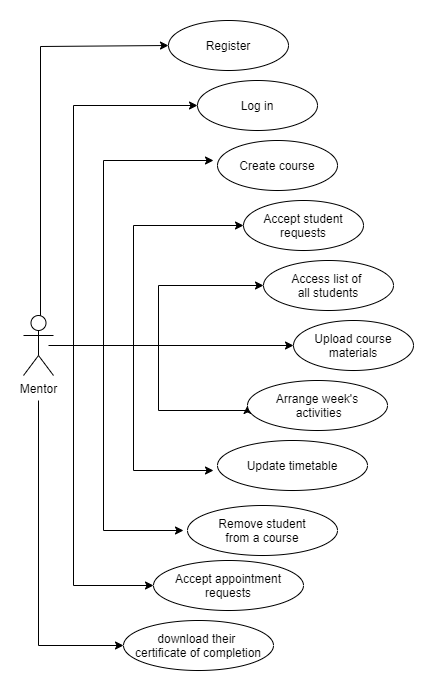

The diagram above was exported from draw.io. Its source (the exported page's mxGraphModel, read from the mxfile embedded in the PNG):
<mxGraphModel dx="1422" dy="705" grid="1" gridSize="10" guides="1" tooltips="1" connect="1" arrows="1" fold="1" page="1" pageScale="1" pageWidth="827" pageHeight="1169" math="0" shadow="0">
  <root>
    <mxCell id="0" />
    <mxCell id="1" parent="0" />
    <mxCell id="9irlbmU2-9hXSGGJyhEr-1" value="Access list of &lt;br&gt;all students" style="ellipse;whiteSpace=wrap;html=1;" parent="1" vertex="1">
      <mxGeometry x="360" y="290" width="130" height="50" as="geometry" />
    </mxCell>
    <mxCell id="qc7Zi3JYnG9FEuShL3QJ-8" style="edgeStyle=orthogonalEdgeStyle;rounded=0;orthogonalLoop=1;jettySize=auto;html=1;entryX=0;entryY=0.5;entryDx=0;entryDy=0;" edge="1" parent="1" target="9irlbmU2-9hXSGGJyhEr-15">
      <mxGeometry relative="1" as="geometry">
        <mxPoint x="262" y="76" as="targetPoint" />
        <mxPoint x="137" y="351" as="sourcePoint" />
        <Array as="points">
          <mxPoint x="137" y="76" />
        </Array>
      </mxGeometry>
    </mxCell>
    <mxCell id="qc7Zi3JYnG9FEuShL3QJ-10" style="edgeStyle=orthogonalEdgeStyle;rounded=0;orthogonalLoop=1;jettySize=auto;html=1;entryX=0;entryY=0.5;entryDx=0;entryDy=0;" edge="1" parent="1" target="9irlbmU2-9hXSGGJyhEr-18">
      <mxGeometry relative="1" as="geometry">
        <mxPoint x="135" y="430" as="sourcePoint" />
        <Array as="points">
          <mxPoint x="135" y="675" />
        </Array>
      </mxGeometry>
    </mxCell>
    <mxCell id="qc7Zi3JYnG9FEuShL3QJ-12" style="edgeStyle=orthogonalEdgeStyle;rounded=0;orthogonalLoop=1;jettySize=auto;html=1;entryX=0;entryY=0.5;entryDx=0;entryDy=0;" edge="1" parent="1" source="9irlbmU2-9hXSGGJyhEr-11" target="qc7Zi3JYnG9FEuShL3QJ-2">
      <mxGeometry relative="1" as="geometry">
        <Array as="points">
          <mxPoint x="170" y="375" />
          <mxPoint x="170" y="135" />
        </Array>
      </mxGeometry>
    </mxCell>
    <mxCell id="qc7Zi3JYnG9FEuShL3QJ-13" style="edgeStyle=orthogonalEdgeStyle;rounded=0;orthogonalLoop=1;jettySize=auto;html=1;entryX=0;entryY=0.5;entryDx=0;entryDy=0;" edge="1" parent="1" source="9irlbmU2-9hXSGGJyhEr-11" target="qc7Zi3JYnG9FEuShL3QJ-5">
      <mxGeometry relative="1" as="geometry">
        <Array as="points">
          <mxPoint x="170" y="375" />
          <mxPoint x="170" y="615" />
        </Array>
      </mxGeometry>
    </mxCell>
    <mxCell id="qc7Zi3JYnG9FEuShL3QJ-14" style="edgeStyle=orthogonalEdgeStyle;rounded=0;orthogonalLoop=1;jettySize=auto;html=1;" edge="1" parent="1" source="9irlbmU2-9hXSGGJyhEr-11">
      <mxGeometry relative="1" as="geometry">
        <mxPoint x="310" y="190" as="targetPoint" />
        <Array as="points">
          <mxPoint x="200" y="375" />
          <mxPoint x="200" y="190" />
        </Array>
      </mxGeometry>
    </mxCell>
    <mxCell id="qc7Zi3JYnG9FEuShL3QJ-15" style="edgeStyle=orthogonalEdgeStyle;rounded=0;orthogonalLoop=1;jettySize=auto;html=1;" edge="1" parent="1" source="9irlbmU2-9hXSGGJyhEr-11">
      <mxGeometry relative="1" as="geometry">
        <mxPoint x="280" y="560" as="targetPoint" />
        <Array as="points">
          <mxPoint x="200" y="375" />
          <mxPoint x="200" y="560" />
        </Array>
      </mxGeometry>
    </mxCell>
    <mxCell id="qc7Zi3JYnG9FEuShL3QJ-16" style="edgeStyle=orthogonalEdgeStyle;rounded=0;orthogonalLoop=1;jettySize=auto;html=1;entryX=0;entryY=0.5;entryDx=0;entryDy=0;" edge="1" parent="1" source="9irlbmU2-9hXSGGJyhEr-11" target="9irlbmU2-9hXSGGJyhEr-14">
      <mxGeometry relative="1" as="geometry">
        <Array as="points">
          <mxPoint x="230" y="375" />
          <mxPoint x="230" y="255" />
        </Array>
      </mxGeometry>
    </mxCell>
    <mxCell id="qc7Zi3JYnG9FEuShL3QJ-17" style="edgeStyle=orthogonalEdgeStyle;rounded=0;orthogonalLoop=1;jettySize=auto;html=1;" edge="1" parent="1" source="9irlbmU2-9hXSGGJyhEr-11">
      <mxGeometry relative="1" as="geometry">
        <mxPoint x="310" y="500" as="targetPoint" />
        <Array as="points">
          <mxPoint x="230" y="375" />
          <mxPoint x="230" y="500" />
        </Array>
      </mxGeometry>
    </mxCell>
    <mxCell id="qc7Zi3JYnG9FEuShL3QJ-18" style="edgeStyle=orthogonalEdgeStyle;rounded=0;orthogonalLoop=1;jettySize=auto;html=1;entryX=0;entryY=0.5;entryDx=0;entryDy=0;" edge="1" parent="1" source="9irlbmU2-9hXSGGJyhEr-11" target="9irlbmU2-9hXSGGJyhEr-1">
      <mxGeometry relative="1" as="geometry" />
    </mxCell>
    <mxCell id="qc7Zi3JYnG9FEuShL3QJ-19" style="edgeStyle=orthogonalEdgeStyle;rounded=0;orthogonalLoop=1;jettySize=auto;html=1;entryX=0;entryY=0.5;entryDx=0;entryDy=0;" edge="1" parent="1" target="9irlbmU2-9hXSGGJyhEr-19">
      <mxGeometry relative="1" as="geometry">
        <mxPoint x="340" y="440" as="targetPoint" />
        <mxPoint x="145" y="375" as="sourcePoint" />
        <Array as="points">
          <mxPoint x="255" y="375" />
          <mxPoint x="255" y="440" />
          <mxPoint x="344" y="440" />
        </Array>
      </mxGeometry>
    </mxCell>
    <mxCell id="qc7Zi3JYnG9FEuShL3QJ-20" style="edgeStyle=orthogonalEdgeStyle;rounded=0;orthogonalLoop=1;jettySize=auto;html=1;entryX=0;entryY=0.5;entryDx=0;entryDy=0;" edge="1" parent="1" source="9irlbmU2-9hXSGGJyhEr-11" target="qc7Zi3JYnG9FEuShL3QJ-4">
      <mxGeometry relative="1" as="geometry" />
    </mxCell>
    <mxCell id="9irlbmU2-9hXSGGJyhEr-11" value="Mentor" style="shape=umlActor;verticalLabelPosition=bottom;verticalAlign=top;html=1;" parent="1" vertex="1">
      <mxGeometry x="120" y="345" width="30" height="60" as="geometry" />
    </mxCell>
    <mxCell id="9irlbmU2-9hXSGGJyhEr-14" value="Accept student requests" style="ellipse;whiteSpace=wrap;html=1;" parent="1" vertex="1">
      <mxGeometry x="340" y="230" width="120" height="50" as="geometry" />
    </mxCell>
    <mxCell id="9irlbmU2-9hXSGGJyhEr-15" value="Register" style="ellipse;whiteSpace=wrap;html=1;" parent="1" vertex="1">
      <mxGeometry x="265" y="50" width="120" height="50" as="geometry" />
    </mxCell>
    <mxCell id="9irlbmU2-9hXSGGJyhEr-18" value="download their &lt;br&gt;certificate of completion" style="ellipse;whiteSpace=wrap;html=1;" parent="1" vertex="1">
      <mxGeometry x="220" y="650" width="150" height="50" as="geometry" />
    </mxCell>
    <mxCell id="9irlbmU2-9hXSGGJyhEr-19" value="Arrange week's&lt;br&gt;&amp;nbsp;activities" style="ellipse;whiteSpace=wrap;html=1;" parent="1" vertex="1">
      <mxGeometry x="344" y="410" width="140" height="50" as="geometry" />
    </mxCell>
    <mxCell id="9irlbmU2-9hXSGGJyhEr-20" value="Update timetable" style="ellipse;whiteSpace=wrap;html=1;" parent="1" vertex="1">
      <mxGeometry x="314" y="470" width="150" height="50" as="geometry" />
    </mxCell>
    <mxCell id="9irlbmU2-9hXSGGJyhEr-21" value="Remove student&lt;br&gt;from a course" style="ellipse;whiteSpace=wrap;html=1;" parent="1" vertex="1">
      <mxGeometry x="284" y="535" width="150" height="50" as="geometry" />
    </mxCell>
    <mxCell id="9irlbmU2-9hXSGGJyhEr-22" value="Create course" style="ellipse;whiteSpace=wrap;html=1;" parent="1" vertex="1">
      <mxGeometry x="314" y="170" width="120" height="50" as="geometry" />
    </mxCell>
    <mxCell id="qc7Zi3JYnG9FEuShL3QJ-2" value="Log in" style="ellipse;whiteSpace=wrap;html=1;" vertex="1" parent="1">
      <mxGeometry x="294" y="110" width="120" height="50" as="geometry" />
    </mxCell>
    <mxCell id="qc7Zi3JYnG9FEuShL3QJ-4" value="Upload course materials" style="ellipse;whiteSpace=wrap;html=1;" vertex="1" parent="1">
      <mxGeometry x="390" y="350" width="120" height="50" as="geometry" />
    </mxCell>
    <mxCell id="qc7Zi3JYnG9FEuShL3QJ-5" value="Accept appointment requests" style="ellipse;whiteSpace=wrap;html=1;" vertex="1" parent="1">
      <mxGeometry x="250" y="590" width="150" height="50" as="geometry" />
    </mxCell>
  </root>
</mxGraphModel>